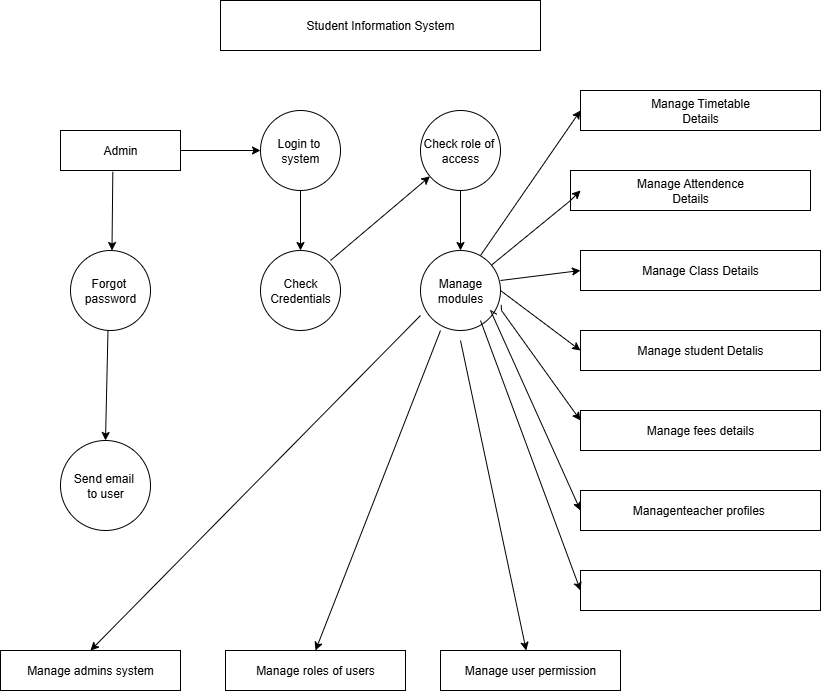

The diagram above was exported from draw.io. Its source (the exported page's mxGraphModel, read from the mxfile embedded in the PNG):
<mxGraphModel dx="1233" dy="622" grid="1" gridSize="10" guides="1" tooltips="1" connect="1" arrows="1" fold="1" page="1" pageScale="1" pageWidth="850" pageHeight="1100" math="0" shadow="0">
  <root>
    <mxCell id="0" />
    <mxCell id="1" parent="0" />
    <mxCell id="_bEZBhKqWTj8Z6xefyI7-1" value="Student Information System" style="rounded=0;whiteSpace=wrap;html=1;" parent="1" vertex="1">
      <mxGeometry x="240" y="30" width="320" height="50" as="geometry" />
    </mxCell>
    <mxCell id="_bEZBhKqWTj8Z6xefyI7-3" value="Admin" style="rounded=0;whiteSpace=wrap;html=1;" parent="1" vertex="1">
      <mxGeometry x="80" y="160" width="120" height="40" as="geometry" />
    </mxCell>
    <mxCell id="_bEZBhKqWTj8Z6xefyI7-4" value="Login to&amp;nbsp;&lt;div&gt;system&lt;/div&gt;" style="ellipse;whiteSpace=wrap;html=1;aspect=fixed;" parent="1" vertex="1">
      <mxGeometry x="280" y="140" width="80" height="80" as="geometry" />
    </mxCell>
    <mxCell id="_bEZBhKqWTj8Z6xefyI7-5" value="Forgot&amp;nbsp;&lt;div&gt;password&lt;/div&gt;" style="ellipse;whiteSpace=wrap;html=1;aspect=fixed;" parent="1" vertex="1">
      <mxGeometry x="90" y="280" width="80" height="80" as="geometry" />
    </mxCell>
    <mxCell id="_bEZBhKqWTj8Z6xefyI7-6" value="Send email&amp;nbsp;&lt;div&gt;to user&lt;/div&gt;" style="ellipse;whiteSpace=wrap;html=1;aspect=fixed;" parent="1" vertex="1">
      <mxGeometry x="80" y="470" width="90" height="90" as="geometry" />
    </mxCell>
    <mxCell id="_bEZBhKqWTj8Z6xefyI7-7" value="Check&lt;div&gt;Credentials&lt;/div&gt;" style="ellipse;whiteSpace=wrap;html=1;aspect=fixed;" parent="1" vertex="1">
      <mxGeometry x="280" y="280" width="80" height="80" as="geometry" />
    </mxCell>
    <mxCell id="_bEZBhKqWTj8Z6xefyI7-8" value="Manage modules" style="ellipse;whiteSpace=wrap;html=1;aspect=fixed;" parent="1" vertex="1">
      <mxGeometry x="440" y="280" width="80" height="80" as="geometry" />
    </mxCell>
    <mxCell id="_bEZBhKqWTj8Z6xefyI7-9" value="Check role of&amp;nbsp;&lt;div&gt;access&lt;/div&gt;" style="ellipse;whiteSpace=wrap;html=1;aspect=fixed;" parent="1" vertex="1">
      <mxGeometry x="440" y="140" width="80" height="80" as="geometry" />
    </mxCell>
    <mxCell id="_bEZBhKqWTj8Z6xefyI7-10" value="Manage Timetable&lt;div&gt;Details&lt;/div&gt;" style="rounded=0;whiteSpace=wrap;html=1;" parent="1" vertex="1">
      <mxGeometry x="600" y="120" width="240" height="40" as="geometry" />
    </mxCell>
    <mxCell id="_bEZBhKqWTj8Z6xefyI7-11" value="Manage Attendence&lt;div&gt;Details&lt;/div&gt;" style="rounded=0;whiteSpace=wrap;html=1;" parent="1" vertex="1">
      <mxGeometry x="590" y="200" width="240" height="40" as="geometry" />
    </mxCell>
    <mxCell id="_bEZBhKqWTj8Z6xefyI7-13" value="Manage Class Details" style="rounded=0;whiteSpace=wrap;html=1;" parent="1" vertex="1">
      <mxGeometry x="600" y="280" width="240" height="40" as="geometry" />
    </mxCell>
    <mxCell id="_bEZBhKqWTj8Z6xefyI7-15" value="Manage student Detalis" style="rounded=0;whiteSpace=wrap;html=1;" parent="1" vertex="1">
      <mxGeometry x="600" y="360" width="240" height="40" as="geometry" />
    </mxCell>
    <mxCell id="_bEZBhKqWTj8Z6xefyI7-16" value="Manage fees details" style="rounded=0;whiteSpace=wrap;html=1;" parent="1" vertex="1">
      <mxGeometry x="600" y="440" width="240" height="40" as="geometry" />
    </mxCell>
    <mxCell id="_bEZBhKqWTj8Z6xefyI7-17" value="Managenteacher profiles&amp;nbsp;" style="rounded=0;whiteSpace=wrap;html=1;" parent="1" vertex="1">
      <mxGeometry x="600" y="520" width="240" height="40" as="geometry" />
    </mxCell>
    <mxCell id="_bEZBhKqWTj8Z6xefyI7-18" value="" style="rounded=0;whiteSpace=wrap;html=1;" parent="1" vertex="1">
      <mxGeometry x="600" y="600" width="240" height="40" as="geometry" />
    </mxCell>
    <mxCell id="_bEZBhKqWTj8Z6xefyI7-19" value="Manage admins system" style="rounded=0;whiteSpace=wrap;html=1;" parent="1" vertex="1">
      <mxGeometry x="20" y="680" width="180" height="40" as="geometry" />
    </mxCell>
    <mxCell id="_bEZBhKqWTj8Z6xefyI7-20" value="Manage roles of users" style="rounded=0;whiteSpace=wrap;html=1;" parent="1" vertex="1">
      <mxGeometry x="245" y="680" width="180" height="40" as="geometry" />
    </mxCell>
    <mxCell id="_bEZBhKqWTj8Z6xefyI7-21" value="Manage user permission" style="rounded=0;whiteSpace=wrap;html=1;" parent="1" vertex="1">
      <mxGeometry x="460" y="680" width="180" height="40" as="geometry" />
    </mxCell>
    <mxCell id="_bEZBhKqWTj8Z6xefyI7-23" value="" style="endArrow=classic;html=1;rounded=0;entryX=0;entryY=0.5;entryDx=0;entryDy=0;" parent="1" target="_bEZBhKqWTj8Z6xefyI7-10" edge="1">
      <mxGeometry width="50" height="50" relative="1" as="geometry">
        <mxPoint x="500" y="285" as="sourcePoint" />
        <mxPoint x="590" y="155" as="targetPoint" />
      </mxGeometry>
    </mxCell>
    <mxCell id="_bEZBhKqWTj8Z6xefyI7-24" value="" style="endArrow=classic;html=1;rounded=0;" parent="1" source="_bEZBhKqWTj8Z6xefyI7-8" edge="1">
      <mxGeometry width="50" height="50" relative="1" as="geometry">
        <mxPoint x="550" y="270" as="sourcePoint" />
        <mxPoint x="600" y="220" as="targetPoint" />
        <Array as="points">
          <mxPoint x="590" y="230" />
        </Array>
      </mxGeometry>
    </mxCell>
    <mxCell id="_bEZBhKqWTj8Z6xefyI7-26" value="" style="endArrow=classic;html=1;rounded=0;entryX=0;entryY=0.5;entryDx=0;entryDy=0;" parent="1" target="_bEZBhKqWTj8Z6xefyI7-13" edge="1">
      <mxGeometry width="50" height="50" relative="1" as="geometry">
        <mxPoint x="520" y="310" as="sourcePoint" />
        <mxPoint x="570" y="275" as="targetPoint" />
        <Array as="points" />
      </mxGeometry>
    </mxCell>
    <mxCell id="_bEZBhKqWTj8Z6xefyI7-27" value="" style="endArrow=classic;html=1;rounded=0;entryX=0;entryY=0.5;entryDx=0;entryDy=0;exitX=1;exitY=0.5;exitDx=0;exitDy=0;" parent="1" source="_bEZBhKqWTj8Z6xefyI7-8" target="_bEZBhKqWTj8Z6xefyI7-15" edge="1">
      <mxGeometry width="50" height="50" relative="1" as="geometry">
        <mxPoint x="510" y="350" as="sourcePoint" />
        <mxPoint x="560" y="300" as="targetPoint" />
        <Array as="points" />
      </mxGeometry>
    </mxCell>
    <mxCell id="_bEZBhKqWTj8Z6xefyI7-29" value="" style="endArrow=classic;html=1;rounded=0;entryX=0;entryY=0.25;entryDx=0;entryDy=0;exitX=1.009;exitY=0.68;exitDx=0;exitDy=0;exitPerimeter=0;" parent="1" source="_bEZBhKqWTj8Z6xefyI7-8" target="_bEZBhKqWTj8Z6xefyI7-16" edge="1">
      <mxGeometry width="50" height="50" relative="1" as="geometry">
        <mxPoint x="510" y="350" as="sourcePoint" />
        <mxPoint x="560" y="300" as="targetPoint" />
        <Array as="points">
          <mxPoint x="521" y="340" />
        </Array>
      </mxGeometry>
    </mxCell>
    <mxCell id="_bEZBhKqWTj8Z6xefyI7-30" value="" style="endArrow=classic;html=1;rounded=0;entryX=0;entryY=0.5;entryDx=0;entryDy=0;exitX=0.955;exitY=0.798;exitDx=0;exitDy=0;exitPerimeter=0;" parent="1" source="_bEZBhKqWTj8Z6xefyI7-8" target="_bEZBhKqWTj8Z6xefyI7-17" edge="1">
      <mxGeometry width="50" height="50" relative="1" as="geometry">
        <mxPoint x="500" y="360" as="sourcePoint" />
        <mxPoint x="550" y="310" as="targetPoint" />
        <Array as="points">
          <mxPoint x="510" y="340" />
        </Array>
      </mxGeometry>
    </mxCell>
    <mxCell id="_bEZBhKqWTj8Z6xefyI7-31" value="" style="endArrow=classic;html=1;rounded=0;entryX=0;entryY=0.5;entryDx=0;entryDy=0;" parent="1" target="_bEZBhKqWTj8Z6xefyI7-18" edge="1">
      <mxGeometry width="50" height="50" relative="1" as="geometry">
        <mxPoint x="500" y="350" as="sourcePoint" />
        <mxPoint x="550" y="300" as="targetPoint" />
      </mxGeometry>
    </mxCell>
    <mxCell id="_bEZBhKqWTj8Z6xefyI7-32" value="" style="endArrow=classic;html=1;rounded=0;entryX=0.5;entryY=0;entryDx=0;entryDy=0;" parent="1" target="_bEZBhKqWTj8Z6xefyI7-8" edge="1">
      <mxGeometry width="50" height="50" relative="1" as="geometry">
        <mxPoint x="480" y="220" as="sourcePoint" />
        <mxPoint x="530" y="170" as="targetPoint" />
      </mxGeometry>
    </mxCell>
    <mxCell id="_bEZBhKqWTj8Z6xefyI7-33" value="" style="endArrow=classic;html=1;rounded=0;" parent="1" target="_bEZBhKqWTj8Z6xefyI7-9" edge="1">
      <mxGeometry width="50" height="50" relative="1" as="geometry">
        <mxPoint x="350" y="290" as="sourcePoint" />
        <mxPoint x="400" y="240" as="targetPoint" />
      </mxGeometry>
    </mxCell>
    <mxCell id="_bEZBhKqWTj8Z6xefyI7-35" value="" style="endArrow=classic;html=1;rounded=0;entryX=0;entryY=0.5;entryDx=0;entryDy=0;" parent="1" target="_bEZBhKqWTj8Z6xefyI7-4" edge="1">
      <mxGeometry width="50" height="50" relative="1" as="geometry">
        <mxPoint x="200" y="180" as="sourcePoint" />
        <mxPoint x="250" y="130" as="targetPoint" />
      </mxGeometry>
    </mxCell>
    <mxCell id="_bEZBhKqWTj8Z6xefyI7-36" value="" style="endArrow=classic;html=1;rounded=0;entryX=0.575;entryY=-0.039;entryDx=0;entryDy=0;entryPerimeter=0;exitX=0.436;exitY=1.032;exitDx=0;exitDy=0;exitPerimeter=0;" parent="1" source="_bEZBhKqWTj8Z6xefyI7-3" edge="1">
      <mxGeometry width="50" height="50" relative="1" as="geometry">
        <mxPoint x="128.51999999999995" y="205.12" as="sourcePoint" />
        <mxPoint x="131.48" y="280" as="targetPoint" />
      </mxGeometry>
    </mxCell>
    <mxCell id="_bEZBhKqWTj8Z6xefyI7-38" value="" style="endArrow=classic;html=1;rounded=0;entryX=0.5;entryY=0;entryDx=0;entryDy=0;exitX=0.5;exitY=1;exitDx=0;exitDy=0;" parent="1" target="_bEZBhKqWTj8Z6xefyI7-6" edge="1">
      <mxGeometry width="50" height="50" relative="1" as="geometry">
        <mxPoint x="127.5" y="360" as="sourcePoint" />
        <mxPoint x="122.5" y="470.0000000000001" as="targetPoint" />
      </mxGeometry>
    </mxCell>
    <mxCell id="_bEZBhKqWTj8Z6xefyI7-39" value="" style="endArrow=classic;html=1;rounded=0;" parent="1" target="_bEZBhKqWTj8Z6xefyI7-21" edge="1">
      <mxGeometry width="50" height="50" relative="1" as="geometry">
        <mxPoint x="480" y="370" as="sourcePoint" />
        <mxPoint x="530" y="320" as="targetPoint" />
      </mxGeometry>
    </mxCell>
    <mxCell id="_bEZBhKqWTj8Z6xefyI7-41" value="" style="endArrow=classic;html=1;rounded=0;entryX=0.5;entryY=0;entryDx=0;entryDy=0;" parent="1" target="_bEZBhKqWTj8Z6xefyI7-19" edge="1">
      <mxGeometry width="50" height="50" relative="1" as="geometry">
        <mxPoint x="440" y="345" as="sourcePoint" />
        <mxPoint x="490" y="295" as="targetPoint" />
      </mxGeometry>
    </mxCell>
    <mxCell id="_bEZBhKqWTj8Z6xefyI7-42" value="" style="endArrow=classic;html=1;rounded=0;entryX=0.5;entryY=0;entryDx=0;entryDy=0;" parent="1" target="_bEZBhKqWTj8Z6xefyI7-20" edge="1">
      <mxGeometry width="50" height="50" relative="1" as="geometry">
        <mxPoint x="460" y="360" as="sourcePoint" />
        <mxPoint x="510" y="310" as="targetPoint" />
      </mxGeometry>
    </mxCell>
    <mxCell id="_bEZBhKqWTj8Z6xefyI7-43" value="" style="endArrow=classic;html=1;rounded=0;entryX=0.5;entryY=0;entryDx=0;entryDy=0;" parent="1" target="_bEZBhKqWTj8Z6xefyI7-7" edge="1">
      <mxGeometry width="50" height="50" relative="1" as="geometry">
        <mxPoint x="320" y="220" as="sourcePoint" />
        <mxPoint x="370" y="170" as="targetPoint" />
      </mxGeometry>
    </mxCell>
  </root>
</mxGraphModel>